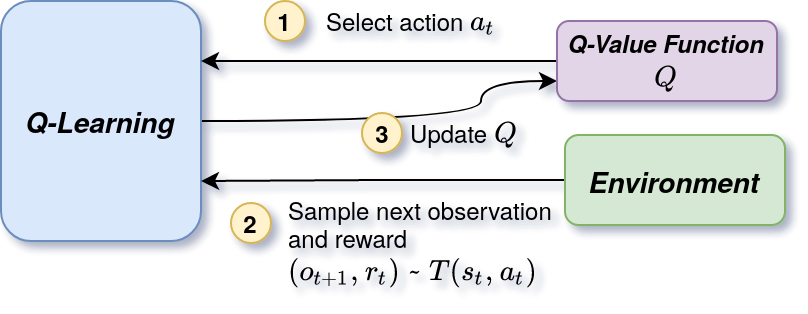

The diagram above was exported from draw.io. Its source (the exported page's mxGraphModel, read from the mxfile embedded in the PNG):
<mxGraphModel dx="830" dy="519" grid="1" gridSize="10" guides="1" tooltips="1" connect="1" arrows="1" fold="1" page="1" pageScale="1" pageWidth="850" pageHeight="1100" math="1" shadow="0">
  <root>
    <mxCell id="0" />
    <mxCell id="1" parent="0" />
    <mxCell id="e7HXrwjl3jBpcQYeCJ_Z-42" style="edgeStyle=orthogonalEdgeStyle;orthogonalLoop=1;jettySize=auto;html=1;exitX=1;exitY=0.5;exitDx=0;exitDy=0;entryX=0;entryY=0.75;entryDx=0;entryDy=0;curved=1;" edge="1" parent="1" source="e7HXrwjl3jBpcQYeCJ_Z-3" target="e7HXrwjl3jBpcQYeCJ_Z-34">
      <mxGeometry relative="1" as="geometry">
        <Array as="points">
          <mxPoint x="560" y="170" />
          <mxPoint x="560" y="150" />
        </Array>
      </mxGeometry>
    </mxCell>
    <mxCell id="e7HXrwjl3jBpcQYeCJ_Z-3" value="&lt;font style=&quot;font-size: 14px&quot;&gt;&lt;i&gt;&lt;b&gt;Q-Learning&lt;/b&gt;&lt;/i&gt;&lt;/font&gt;" style="rounded=1;whiteSpace=wrap;html=1;fillColor=#dae8fc;strokeColor=#6c8ebf;" vertex="1" parent="1">
      <mxGeometry x="320" y="110" width="100" height="120" as="geometry" />
    </mxCell>
    <mxCell id="e7HXrwjl3jBpcQYeCJ_Z-40" style="edgeStyle=orthogonalEdgeStyle;rounded=1;orthogonalLoop=1;jettySize=auto;html=1;exitX=0;exitY=0.5;exitDx=0;exitDy=0;entryX=1;entryY=0.75;entryDx=0;entryDy=0;" edge="1" parent="1" source="e7HXrwjl3jBpcQYeCJ_Z-4" target="e7HXrwjl3jBpcQYeCJ_Z-3">
      <mxGeometry relative="1" as="geometry" />
    </mxCell>
    <mxCell id="e7HXrwjl3jBpcQYeCJ_Z-4" value="&lt;font style=&quot;font-size: 14px&quot;&gt;&lt;i&gt;&lt;b&gt;Environment&lt;/b&gt;&lt;/i&gt;&lt;/font&gt;" style="rounded=1;whiteSpace=wrap;html=1;fillColor=#d5e8d4;strokeColor=#82b366;" vertex="1" parent="1">
      <mxGeometry x="602" y="177" width="110" height="45" as="geometry" />
    </mxCell>
    <mxCell id="e7HXrwjl3jBpcQYeCJ_Z-21" value="&lt;b&gt;1&lt;/b&gt;" style="ellipse;whiteSpace=wrap;html=1;aspect=fixed;fillColor=#fff2cc;strokeColor=#d6b656;" vertex="1" parent="1">
      <mxGeometry x="452" y="110" width="20" height="20" as="geometry" />
    </mxCell>
    <mxCell id="e7HXrwjl3jBpcQYeCJ_Z-22" value="&lt;div align=&quot;left&quot;&gt;Select action `a_t`&lt;/div&gt;" style="text;html=1;strokeColor=none;fillColor=none;align=left;verticalAlign=middle;whiteSpace=wrap;rounded=0;" vertex="1" parent="1">
      <mxGeometry x="480.5" y="110" width="99.5" height="20" as="geometry" />
    </mxCell>
    <mxCell id="e7HXrwjl3jBpcQYeCJ_Z-24" value="&lt;b&gt;2&lt;/b&gt;" style="ellipse;whiteSpace=wrap;html=1;aspect=fixed;fillColor=#fff2cc;strokeColor=#d6b656;" vertex="1" parent="1">
      <mxGeometry x="435" y="211" width="20" height="20" as="geometry" />
    </mxCell>
    <mxCell id="e7HXrwjl3jBpcQYeCJ_Z-25" value="&lt;div align=&quot;left&quot;&gt;Sample next observation and reward `(o_{t+1}, r_{t})&amp;nbsp; ~&amp;nbsp; T(s_t, a_t)`&lt;/div&gt;" style="text;html=1;strokeColor=none;fillColor=none;align=left;verticalAlign=middle;whiteSpace=wrap;rounded=0;" vertex="1" parent="1">
      <mxGeometry x="462" y="211" width="140" height="40" as="geometry" />
    </mxCell>
    <mxCell id="e7HXrwjl3jBpcQYeCJ_Z-41" style="edgeStyle=orthogonalEdgeStyle;rounded=1;orthogonalLoop=1;jettySize=auto;html=1;exitX=0;exitY=0.5;exitDx=0;exitDy=0;entryX=1;entryY=0.25;entryDx=0;entryDy=0;" edge="1" parent="1" source="e7HXrwjl3jBpcQYeCJ_Z-34" target="e7HXrwjl3jBpcQYeCJ_Z-3">
      <mxGeometry relative="1" as="geometry" />
    </mxCell>
    <mxCell id="e7HXrwjl3jBpcQYeCJ_Z-34" value="&lt;i&gt;&lt;b&gt;Q-Value Function &lt;/b&gt;&lt;/i&gt;`Q`" style="rounded=1;whiteSpace=wrap;html=1;fillColor=#e1d5e7;strokeColor=#9673a6;" vertex="1" parent="1">
      <mxGeometry x="598" y="120" width="110" height="40" as="geometry" />
    </mxCell>
    <mxCell id="e7HXrwjl3jBpcQYeCJ_Z-38" value="&lt;b&gt;3&lt;/b&gt;" style="ellipse;whiteSpace=wrap;html=1;aspect=fixed;fillColor=#fff2cc;strokeColor=#d6b656;" vertex="1" parent="1">
      <mxGeometry x="500.5" y="166" width="20" height="20" as="geometry" />
    </mxCell>
    <mxCell id="e7HXrwjl3jBpcQYeCJ_Z-39" value="Update `Q`" style="text;html=1;strokeColor=none;fillColor=none;align=left;verticalAlign=middle;whiteSpace=wrap;rounded=0;" vertex="1" parent="1">
      <mxGeometry x="522.5" y="166" width="79.5" height="20" as="geometry" />
    </mxCell>
  </root>
</mxGraphModel>